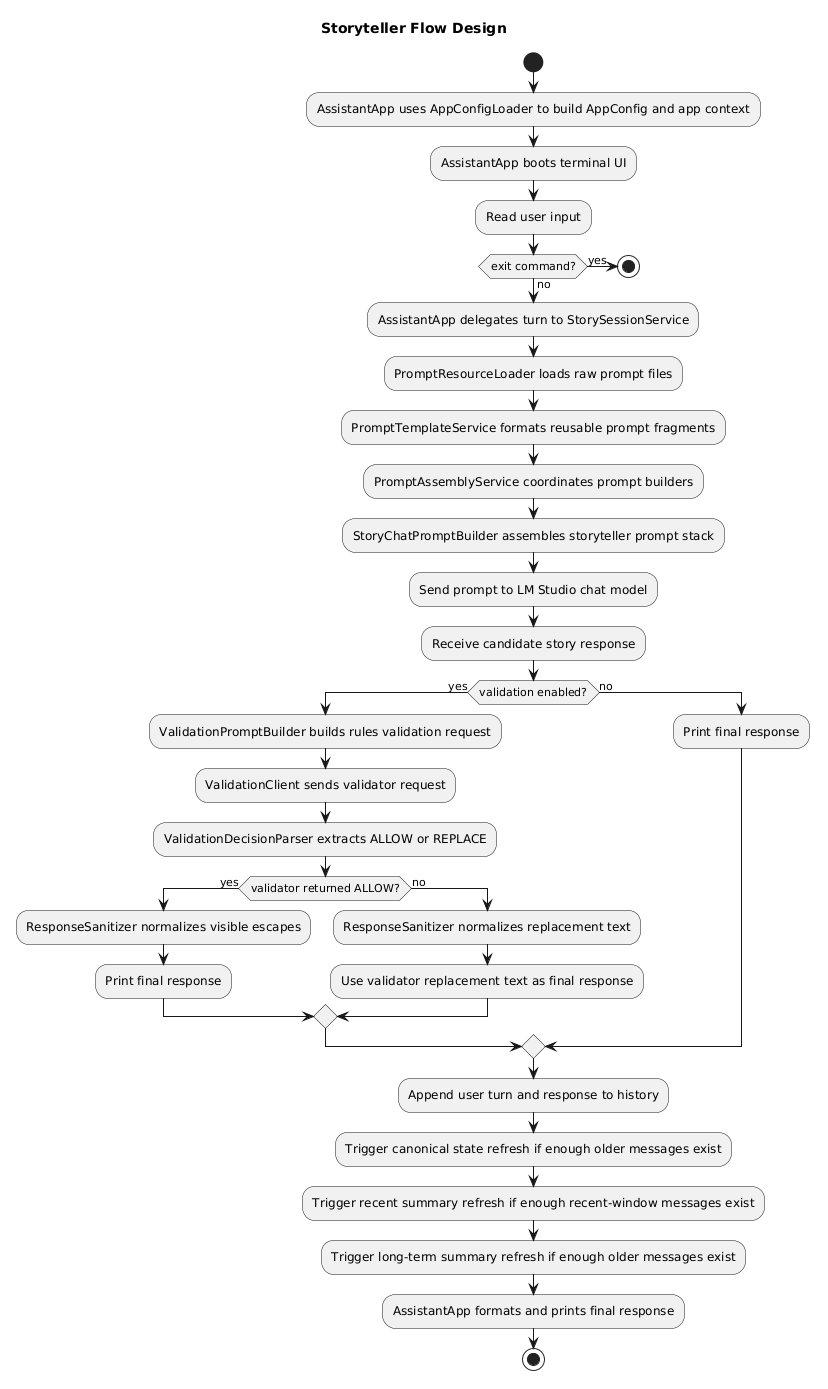

The diagram above was rendered by PlantUML. Its source (embedded in the PNG):
@startuml
title Storyteller Flow Design

start

:AssistantApp uses AppConfigLoader to build AppConfig and app context;

:AssistantApp boots terminal UI;

:Read user input;

if (exit command?) then (yes)

  stop

else (no)

  :AssistantApp delegates turn to StorySessionService;

  :PromptResourceLoader loads raw prompt files;

  :PromptTemplateService formats reusable prompt fragments;

  :PromptAssemblyService coordinates prompt builders;

  :StoryChatPromptBuilder assembles storyteller prompt stack;

  :Send prompt to LM Studio chat model;

  :Receive candidate story response;

  if (validation enabled?) then (yes)

    :ValidationPromptBuilder builds rules validation request;

    :ValidationClient sends validator request;

    :ValidationDecisionParser extracts ALLOW or REPLACE;

    if (validator returned ALLOW?) then (yes)

      :ResponseSanitizer normalizes visible escapes;

      :Print final response;

    else (no)

      :ResponseSanitizer normalizes replacement text;

      :Use validator replacement text as final response;

    endif

  else (no)

    :Print final response;

  endif

  :Append user turn and response to history;

  :Trigger canonical state refresh if enough older messages exist;

  :Trigger recent summary refresh if enough recent-window messages exist;

  :Trigger long-term summary refresh if enough older messages exist;

  :AssistantApp formats and prints final response;

endif

stop
@enduml